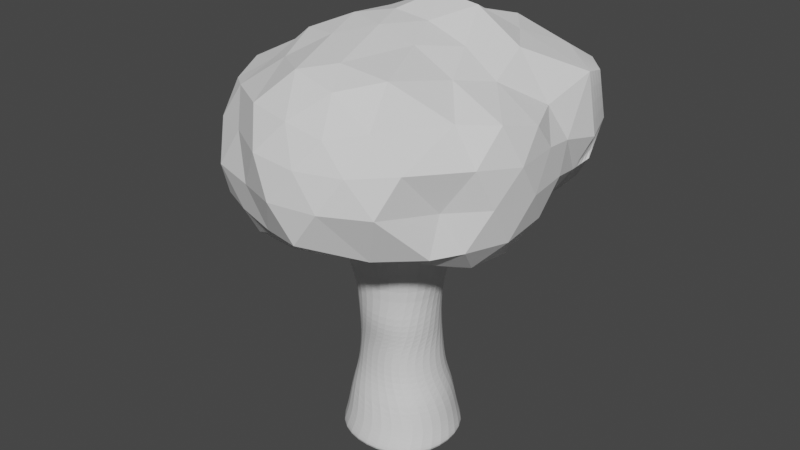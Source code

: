# Source: treeV3.blend  (saved by Blender 3.0.42; exported with 4.5.12 LTS)
import bpy
from mathutils import Matrix  # noqa: F401  (used for matrix-valued properties, if any)

bpy.ops.wm.read_factory_settings(use_empty=True)
scene = bpy.context.scene
scene.name = 'Scene'

# ---- collections
col_collection = bpy.data.collections.new('Collection'); scene.collection.children.link(col_collection)

# ---- materials (node trees are filled in below, after node groups)
mat_material = bpy.data.materials.new('Material')
mat_material.alpha_threshold = 0.0
mat_material.use_transparent_shadow = False
mat_material.line_color = (0.0, 0.0, 0.0, 1.0)

# ---- material node trees
mat_material.use_nodes = True; mat_material.node_tree.nodes.clear()
_N = mat_material.node_tree.nodes; _L = mat_material.node_tree.links
n0 = _N.new('ShaderNodeOutputMaterial'); n0.name = 'Material Output'; n0.location = (300, 300)
n1 = _N.new('ShaderNodeBsdfPrincipled'); n1.name = 'Principled BSDF'; n1.location = (10, 300)
n1.distribution = 'GGX'
n1.subsurface_method = 'RANDOM_WALK_SKIN'
n1.inputs[2].default_value = 0.4
n1.inputs[3].default_value = 1.45
n1.inputs[27].default_value = (0.0, 0.0, 0.0, 1.0)
n1.inputs[28].default_value = 1.0
_L.new(n1.outputs[0], n0.inputs[0])
n0.is_active_output = True

# ---- world
world_world = bpy.data.worlds.new('World'); scene.world = world_world
world_world.use_nodes = True; world_world.node_tree.nodes.clear()
_N = world_world.node_tree.nodes; _L = world_world.node_tree.links
n0 = _N.new('ShaderNodeOutputWorld'); n0.name = 'World Output'; n0.location = (300, 300)
n1 = _N.new('ShaderNodeBackground'); n1.name = 'Background'; n1.location = (10, 300)
n1.inputs[0].default_value = (0.05088, 0.05088, 0.05088, 1.0)
_L.new(n1.outputs[0], n0.inputs[0])
n0.is_active_output = True
world_world.color = (0.05088, 0.05088, 0.05088)
world_world.use_sun_shadow = False
world_world.sun_shadow_jitter_overblur = 0.0

# ---- meshes
me_cube = bpy.data.meshes.new('Cube')
me_cube.from_pydata([(1.191, 1.219, 1.195), (1.431, 1.431, -1.2), (1.219, -1.191, 1.195), (1.431, -1.431, -1.2), (-1.219, 1.191, 1.195), (-1.431, 1.431, -1.2), (-1.191, -1.219, 1.195), (-1.431, -1.431, -1.2), (-1.963, 4.523e-10, -1.2), (1.653, 0.01922, 1.195), (-1.653, -0.01922, 1.195), (1.963, 4.523e-10, -1.2), (2.463e-09, 1.897, -1.2), (0.01857, -1.597, 1.195), (2.463e-09, -1.897, -1.2), (-0.01857, 1.597, 1.195), (2.463e-09, 4.523e-10, -1.2), (-0.2644, -1.177, 3.53), (-1.137, -0.7829, 3.556), (1.298, -0.2917, 3.5), (0.7509, -1.196, 3.5), (-1.362, 0.2044, 3.555), (-0.8253, 1.121, 3.5), (0.2085, 1.253, 3.5), (1.122, 0.7507, 3.5), (0.406, -1.379, 7.483), (-0.715, -1.387, 7.483), (1.247, 0.2992, 7.501), (1.307, -0.7123, 7.483), (-1.428, -0.5007, 7.483), (-1.389, 0.6359, 7.483), (-0.4879, 1.302, 7.483), (0.6331, 1.31, 7.483), (0.4319, -2.543, 11.18), (-1.508, -2.233, 11.18), (2.577, 0.303, 11.18), (2.182, -1.65, 11.18), (-2.485, -0.4965, 11.18), (-2.091, 1.457, 11.18), (-0.3406, 2.349, 11.18), (1.599, 2.04, 11.18), (-0.1463, 1.068, 5.46), (0.8503, 0.8912, 5.46), (1.338, -0.01207, 5.46), (1.118, -1.015, 5.46), (0.2082, -1.459, 5.46), (-1.276, -0.3789, 5.46), (-1.056, 0.6238, 5.46), (-0.817, -1.15, 5.54), (-2.113, 1.443, 10.83), (-0.3711, 2.351, 10.83), (-1.497, -2.242, 10.83), (-2.49, -0.5139, 10.83), (1.571, 2.059, 10.83), (2.555, 0.3194, 10.83), (2.188, -1.625, 10.83), (0.446, -2.533, 10.83), (1.431, 1.431, -0.8559), (-1.431, -1.431, -0.8559), (1.431, -1.431, -0.8559), (-1.431, 1.431, -0.8559), (1.963, 4.523e-10, -0.8559), (-1.963, 4.523e-10, -0.8559), (2.463e-09, 1.897, -0.8559), (2.463e-09, -1.897, -0.8559), (-1.152, -1.452, -0.03083), (1.152, 1.452, -0.03083), (1.452, -1.152, -0.03083), (-1.452, 1.152, -0.03083), (1.787, 0.2059, -0.03083), (-1.787, -0.2059, -0.03083), (-0.199, 1.726, -0.03083), (0.199, -1.726, -0.03083), (-1.182, -0.8465, 2.326), (-1.41, 0.2137, 2.326), (0.2106, 1.335, 2.303), (1.174, 0.8318, 2.303), (-0.2348, -1.304, 2.315), (1.382, -0.2511, 2.303), (-0.8644, 1.175, 2.303), (0.8313, -1.207, 2.303), (0.9207, 0.9018, 4.538), (1.013, -1.041, 4.538), (0.05422, -1.317, 4.555), (-1.022, 0.809, 4.538), (-0.9126, -1.041, 4.608), (-0.06572, 1.172, 4.538), (1.328, -0.05222, 4.538), (-1.33, -0.1855, 4.569)], [], [(72, 13, 6, 65), (70, 10, 4, 68), (16, 11, 3, 14), (69, 9, 2, 67), (71, 15, 0, 66), (66, 0, 9, 69), (12, 1, 11, 16), (65, 6, 10, 70), (5, 12, 16, 8), (68, 4, 15, 71), (8, 16, 14, 7), (67, 2, 13, 72), (74, 73, 18, 21), (42, 41, 31, 32), (76, 75, 23, 24), (73, 77, 17, 18), (78, 76, 24, 19), (75, 79, 22, 23), (77, 80, 20, 17), (79, 74, 21, 22), (80, 78, 19, 20), (50, 49, 38, 39), (44, 43, 27, 28), (45, 44, 28, 25), (43, 42, 32, 27), (47, 46, 29, 30), (48, 45, 25, 26), (41, 47, 30, 31), (46, 48, 26, 29), (37, 34, 33, 36, 35, 40, 39, 38), (52, 51, 34, 37), (53, 50, 39, 40), (55, 54, 35, 36), (56, 55, 36, 33), (54, 53, 40, 35), (49, 52, 37, 38), (51, 56, 33, 34), (88, 85, 48, 46), (86, 84, 47, 41), (85, 83, 45, 48), (84, 88, 46, 47), (87, 81, 42, 43), (83, 82, 44, 45), (82, 87, 43, 44), (81, 86, 41, 42), (26, 25, 56, 51), (30, 29, 52, 49), (27, 32, 53, 54), (25, 28, 55, 56), (28, 27, 54, 55), (32, 31, 50, 53), (29, 26, 51, 52), (31, 30, 49, 50), (3, 59, 64, 14), (5, 60, 63, 12), (7, 58, 62, 8), (1, 57, 61, 11), (12, 63, 57, 1), (11, 61, 59, 3), (8, 62, 60, 5), (14, 64, 58, 7), (59, 67, 72, 64), (60, 68, 71, 63), (58, 65, 70, 62), (57, 66, 69, 61), (63, 71, 66, 57), (61, 69, 67, 59), (62, 70, 68, 60), (64, 72, 65, 58), (2, 9, 78, 80), (4, 10, 74, 79), (13, 2, 80, 77), (15, 4, 79, 75), (9, 0, 76, 78), (6, 13, 77, 73), (0, 15, 75, 76), (10, 6, 73, 74), (24, 23, 86, 81), (20, 19, 87, 82), (17, 20, 82, 83), (19, 24, 81, 87), (22, 21, 88, 84), (18, 17, 83, 85), (23, 22, 84, 86), (21, 18, 85, 88)])
_uv = me_cube.uv_layers.new(name='UVMap')
_uv.uv.foreach_set('vector', [0.4891, 0.875, 0.6123, 0.875, 0.6123, 1.0, 0.4891, 1.0, 0.4891, 0.125, 0.6123, 0.125, 0.6123, 0.25, 0.4891, 0.25, 0.25, 0.625, 0.375, 0.625, 0.375, 0.75, 0.25, 0.75, 0.4891, 0.625, 0.6123, 0.625, 0.6123, 0.75, 0.4891, 0.75, 0.4891, 0.375, 0.6123, 0.375, 0.6123, 0.5, 0.4891, 0.5, 0.4891, 0.5, 0.6123, 0.5, 0.6123, 0.625, 0.4891, 0.625, 0.25, 0.5, 0.375, 0.5, 0.375, 0.625, 0.25, 0.625, 0.4891, 0.0, 0.6123, 0.0, 0.6123, 0.125, 0.4891, 0.125, 0.125, 0.5, 0.25, 0.5, 0.25, 0.625, 0.125, 0.625, 0.4891, 0.25, 0.6123, 0.25, 0.6123, 0.375, 0.4891, 0.375, 0.125, 0.625, 0.25, 0.625, 0.25, 0.75, 0.125, 0.75, 0.4891, 0.75, 0.6123, 0.75, 0.6123, 0.875, 0.4891, 0.875, 0.625, 0.125, 0.625, 0.0, 0.625, 0.0, 0.625, 0.125, 0.625, 0.5, 0.625, 0.375, 0.625, 0.375, 0.625, 0.5, 0.625, 0.5, 0.625, 0.375, 0.625, 0.375, 0.625, 0.5, 0.625, 1.0, 0.625, 0.875, 0.625, 0.875, 0.625, 1.0, 0.625, 0.625, 0.625, 0.5, 0.625, 0.5, 0.625, 0.625, 0.625, 0.375, 0.625, 0.25, 0.625, 0.25, 0.625, 0.375, 0.625, 0.875, 0.625, 0.75, 0.625, 0.75, 0.625, 0.875, 0.625, 0.25, 0.625, 0.125, 0.625, 0.125, 0.625, 0.25, 0.625, 0.75, 0.625, 0.625, 0.625, 0.625, 0.625, 0.75, 0.625, 0.375, 0.625, 0.25, 0.625, 0.25, 0.625, 0.375, 0.625, 0.75, 0.625, 0.625, 0.625, 0.625, 0.625, 0.75, 0.625, 0.875, 0.625, 0.75, 0.625, 0.75, 0.625, 0.875, 0.625, 0.625, 0.625, 0.5, 0.625, 0.5, 0.625, 0.625, 0.625, 0.25, 0.625, 0.125, 0.625, 0.125, 0.625, 0.25, 0.625, 1.0, 0.625, 0.875, 0.625, 0.875, 0.625, 1.0, 0.625, 0.375, 0.625, 0.25, 0.625, 0.25, 0.625, 0.375, 0.625, 0.125, 0.625, 0.0, 0.625, 0.0, 0.625, 0.125, 0.875, 0.625, 0.875, 0.75, 0.75, 0.75, 0.625, 0.75, 0.625, 0.625, 0.625, 0.5, 0.75, 0.5, 0.875, 0.5, 0.625, 0.125, 0.625, 0.0, 0.625, 0.0, 0.625, 0.125, 0.625, 0.5, 0.625, 0.375, 0.625, 0.375, 0.625, 0.5, 0.625, 0.75, 0.625, 0.625, 0.625, 0.625, 0.625, 0.75, 0.625, 0.875, 0.625, 0.75, 0.625, 0.75, 0.625, 0.875, 0.625, 0.625, 0.625, 0.5, 0.625, 0.5, 0.625, 0.625, 0.625, 0.25, 0.625, 0.125, 0.625, 0.125, 0.625, 0.25, 0.625, 1.0, 0.625, 0.875, 0.625, 0.875, 0.625, 1.0, 0.625, 0.125, 0.625, 0.0, 0.625, 0.0, 0.625, 0.125, 0.625, 0.375, 0.625, 0.25, 0.625, 0.25, 0.625, 0.375, 0.625, 1.0, 0.625, 0.875, 0.625, 0.875, 0.625, 1.0, 0.625, 0.25, 0.625, 0.125, 0.625, 0.125, 0.625, 0.25, 0.625, 0.625, 0.625, 0.5, 0.625, 0.5, 0.625, 0.625, 0.625, 0.875, 0.625, 0.75, 0.625, 0.75, 0.625, 0.875, 0.625, 0.75, 0.625, 0.625, 0.625, 0.625, 0.625, 0.75, 0.625, 0.5, 0.625, 0.375, 0.625, 0.375, 0.625, 0.5, 0.625, 1.0, 0.625, 0.875, 0.625, 0.875, 0.625, 1.0, 0.625, 0.25, 0.625, 0.125, 0.625, 0.125, 0.625, 0.25, 0.625, 0.625, 0.625, 0.5, 0.625, 0.5, 0.625, 0.625, 0.625, 0.875, 0.625, 0.75, 0.625, 0.75, 0.625, 0.875, 0.625, 0.75, 0.625, 0.625, 0.625, 0.625, 0.625, 0.75, 0.625, 0.5, 0.625, 0.375, 0.625, 0.375, 0.625, 0.5, 0.625, 0.125, 0.625, 0.0, 0.625, 0.0, 0.625, 0.125, 0.625, 0.375, 0.625, 0.25, 0.625, 0.25, 0.625, 0.375, 0.375, 0.75, 0.4051, 0.75, 0.4051, 0.875, 0.375, 0.875, 0.375, 0.25, 0.4051, 0.25, 0.4051, 0.375, 0.375, 0.375, 0.375, 0.0, 0.4051, 0.0, 0.4051, 0.125, 0.375, 0.125, 0.375, 0.5, 0.4051, 0.5, 0.4051, 0.625, 0.375, 0.625, 0.375, 0.375, 0.4051, 0.375, 0.4051, 0.5, 0.375, 0.5, 0.375, 0.625, 0.4051, 0.625, 0.4051, 0.75, 0.375, 0.75, 0.375, 0.125, 0.4051, 0.125, 0.4051, 0.25, 0.375, 0.25, 0.375, 0.875, 0.4051, 0.875, 0.4051, 1.0, 0.375, 1.0, 0.4051, 0.75, 0.4891, 0.75, 0.4891, 0.875, 0.4051, 0.875, 0.4051, 0.25, 0.4891, 0.25, 0.4891, 0.375, 0.4051, 0.375, 0.4051, 0.0, 0.4891, 0.0, 0.4891, 0.125, 0.4051, 0.125, 0.4051, 0.5, 0.4891, 0.5, 0.4891, 0.625, 0.4051, 0.625, 0.4051, 0.375, 0.4891, 0.375, 0.4891, 0.5, 0.4051, 0.5, 0.4051, 0.625, 0.4891, 0.625, 0.4891, 0.75, 0.4051, 0.75, 0.4051, 0.125, 0.4891, 0.125, 0.4891, 0.25, 0.4051, 0.25, 0.4051, 0.875, 0.4891, 0.875, 0.4891, 1.0, 0.4051, 1.0, 0.6123, 0.75, 0.6123, 0.625, 0.625, 0.625, 0.625, 0.75, 0.6123, 0.25, 0.6123, 0.125, 0.625, 0.125, 0.625, 0.25, 0.6123, 0.875, 0.6123, 0.75, 0.625, 0.75, 0.625, 0.875, 0.6123, 0.375, 0.6123, 0.25, 0.625, 0.25, 0.625, 0.375, 0.6123, 0.625, 0.6123, 0.5, 0.625, 0.5, 0.625, 0.625, 0.6123, 1.0, 0.6123, 0.875, 0.625, 0.875, 0.625, 1.0, 0.6123, 0.5, 0.6123, 0.375, 0.625, 0.375, 0.625, 0.5, 0.6123, 0.125, 0.6123, 0.0, 0.625, 0.0, 0.625, 0.125, 0.625, 0.5, 0.625, 0.375, 0.625, 0.375, 0.625, 0.5, 0.625, 0.75, 0.625, 0.625, 0.625, 0.625, 0.625, 0.75, 0.625, 0.875, 0.625, 0.75, 0.625, 0.75, 0.625, 0.875, 0.625, 0.625, 0.625, 0.5, 0.625, 0.5, 0.625, 0.625, 0.625, 0.25, 0.625, 0.125, 0.625, 0.125, 0.625, 0.25, 0.625, 1.0, 0.625, 0.875, 0.625, 0.875, 0.625, 1.0, 0.625, 0.375, 0.625, 0.25, 0.625, 0.25, 0.625, 0.375, 0.625, 0.125, 0.625, 0.0, 0.625, 0.0, 0.625, 0.125])
me_cube.materials.append(mat_material)
me_cube.use_remesh_preserve_volume = False
me_cube.use_remesh_preserve_attributes = False
me_cube.use_mirror_vertex_groups = False
me_cube.update()
me_icosphere = bpy.data.meshes.new('Icosphere')
me_icosphere.from_pydata([(0.002119, 0.000596, -0.8587), (0.8695, -0.6169, -0.4525), (-0.3237, -1.002, -0.4472), (-1.066, -0.05813, -0.4472), (-0.3237, 1.003, -0.4472), (0.8679, 0.6274, -0.4266), (0.3958, -1.198, 0.5279), (-0.9713, -0.6473, 0.4909), (-1.049, 0.5189, 0.4318), (0.646, 1.227, 0.6316), (1.246, -0.0148, 0.4819), (-0.007278, 0.007324, 1.043), (-0.2724, -0.8442, -0.6151), (-0.1894, -0.5889, -0.7524), (-0.08937, -0.281, -0.8359), (0.225, -0.1782, -0.7998), (0.451, -0.3862, -0.6447), (0.6575, -0.5249, -0.5472), (0.5678, -0.7744, -0.4262), (0.2867, -0.9074, -0.447), (-0.01895, -0.965, -0.4262), (0.9682, 0.3465, -0.5182), (1.013, 0.003786, -0.5662), (0.9774, -0.3456, -0.5471), (0.2189, 0.1697, -0.7908), (0.4847, 0.3632, -0.7302), (0.6956, 0.5061, -0.5604), (-0.8861, 0.000596, -0.6151), (-0.6177, 0.000596, -0.7524), (-0.294, 0.000596, -0.8359), (-0.6314, -0.8381, -0.5989), (-0.9077, -0.5451, -0.6258), (-0.9913, -0.3397, -0.5023), (-0.2704, 0.8482, -0.5798), (-0.1894, 0.5901, -0.7524), (-0.08937, 0.2822, -0.8359), (-1.144, 0.07882, -0.5023), (-1.02, 0.4707, -0.5257), (-0.8296, 0.7652, -0.5023), (-0.03282, 1.019, -0.5023), (0.2839, 0.9512, -0.5081), (0.6296, 0.8035, -0.4511), (1.27, -0.2066, 0.2559), (1.195, -0.4124, -0.00969), (1.089, -0.5789, -0.3004), (1.049, 0.5252, -0.2617), (1.221, 0.342, -0.01541), (1.248, 0.1555, 0.2739), (0.2461, -1.328, 0.3225), (0.0544, -1.383, 0.05932), (-0.1866, -1.161, -0.3106), (0.9531, -0.791, -0.3106), (0.7805, -1.147, 0.05932), (0.593, -1.215, 0.3225), (-1.157, -0.5352, 0.2658), (-1.133, -0.4224, -1.77e-08), (-1.139, -0.2322, -0.2511), (-0.5665, -1.038, -0.3106), (-0.7876, -1.031, -0.0224), (-0.922, -0.8584, 0.2658), (-1.04, 0.6957, 0.248), (-0.9573, 0.8538, 0.01266), (-0.8033, 0.9439, -0.2227), (-1.271, -0.05363, -0.2511), (-1.298, 0.1347, 1.49e-08), (-1.208, 0.3678, 0.2512), (0.9432, 0.8359, -0.3604), (-0.2181, 1.113, -0.2227), (-0.0384, 1.329, -0.08121), (1.168, -0.3194, 0.5594), (0.9545, -0.5451, 0.581), (0.6523, -1.032, 0.5857), (0.09101, -1.215, 0.5857), (-0.2703, -1.147, 0.6102), (-0.712, -0.8584, 0.5541), (-1.092, -0.3355, 0.5541), (-1.014, -0.05813, 0.5257), (-1.112, 0.1957, 0.4834), (-0.8712, 0.7265, 0.4834), (-0.2773, 1.09, 0.6601), (0.2222, 1.153, 0.7228), (0.8239, 1.007, 0.7109), (1.152, 0.769, 0.6301), (1.11, 0.3118, 0.5017), (0.08421, -0.2743, 1.011), (0.2013, -0.7987, 0.8962), (0.3334, -1.026, 0.788), (0.881, 0.007324, 0.701), (0.6125, 0.007324, 0.8941), (0.2888, 0.007324, 1.011), (-0.254, -0.1507, 1.006), (-0.5088, -0.355, 0.8944), (-0.7092, -0.538, 0.663), (-0.2313, 0.2243, 0.982), (-0.4722, 0.4499, 0.8104), (-0.7201, 0.5467, 0.6289), (0.1416, 0.3135, 1.136), (0.1919, 0.6459, 0.9484), (0.4195, 0.9134, 0.8854), (0.4829, 0.3216, 1.09), (0.828, 0.35, 0.8494), (0.6301, 0.6358, 0.8742), (-0.1107, 0.5559, 1.003), (0.008976, 0.821, 0.889), (-0.3956, 0.7383, 0.716), (-0.5363, 0.001595, 0.8812), (-0.7878, 0.2369, 0.6908), (-0.7923, -0.2067, 0.7163), (-0.1667, -0.4791, 0.9451), (-0.4227, -0.6874, 0.7802), (-0.0194, -0.9913, 0.8573), (0.4193, -0.3026, 0.9379), (0.5983, -0.7906, 0.8573), (0.7451, -0.3026, 0.7671), (1.218, 0.4203, 0.2366), (1.15, 0.6394, -0.08478), (1.241, 0.7546, 0.1626), (-0.1166, 1.325, 0.2262), (-0.3902, 1.107, -0.03984), (-0.6728, 1.16, 0.2982), (-1.263, -0.03443, 0.2764), (-1.29, -0.234, 6.258e-07), (-1.128, -0.2497, 0.2764), (-0.5817, -1.02, 0.2948), (-0.3947, -1.155, -0.0224), (-0.1163, -1.322, 0.3489), (0.8831, -0.9974, 0.3489), (0.9559, -0.6924, -1.903e-06), (1.143, -0.5595, 0.3105), (0.6023, 1.082, -0.4073), (0.2962, 1.183, -0.4044), (-1.179, 0.5469, 0.0), (-1.023, 0.706, -0.2464), (-1.206, 0.3473, -0.2764), (-1.087, -0.7313, -0.0224), (-1.158, -0.5115, -0.3396), (-0.8999, -0.8671, -0.3396), (0.4361, -1.322, 0.05932), (0.2251, -1.322, -0.2303), (0.6285, -1.02, -0.3396), (1.262, -0.02136, -0.01928), (1.185, -0.2138, -0.3304), (1.163, 0.1974, -0.3053), (0.397, 0.6724, -0.595), (0.1565, 0.5028, -0.7457), (0.04627, 0.796, -0.627), (-0.7464, 0.5517, -0.6621), (-0.4244, 0.3105, -0.7836), (-0.9121, 0.2063, -0.6621), (-0.7503, -0.3093, -0.6621), (-0.4244, -0.3093, -0.7836), (-0.5251, -0.6192, -0.6621), (0.7849, 0.1942, -0.6748), (0.7916, -0.1887, -0.6846), (0.5135, 0.0003327, -0.7732), (0.06717, -0.7811, -0.5678), (0.1564, -0.5065, -0.6755), (0.39, -0.6762, -0.5678), (0.4164, 1.515, 0.139), (0.6878, 1.338, 0.5302), (0.34, 1.335, 0.585), (0.7545, 1.41, 0.1265), (0.9266, 1.293, -0.1216), (0.977, 0.9973, -0.3068), (-0.06245, 1.234, -0.1908), (0.1924, 1.461, -0.0538), (-0.0228, 1.251, 0.615), (0.9354, 1.168, 0.5909), (1.135, 0.9431, 0.5948), (1.101, 1.123, 0.1638), (1.178, 0.8109, -0.04635), (0.05668, 1.421, 0.2195), (0.5827, 1.496, -0.1252), (0.2878, 1.242, -0.2399), (0.6548, 1.209, -0.3223), (0.04105, 1.157, -0.403)], [], [(0, 15, 14), (1, 17, 23), (0, 14, 29), (0, 29, 35), (0, 35, 24), (1, 23, 44), (2, 20, 50), (3, 32, 56), (4, 38, 62), (5, 41, 66), (1, 44, 51), (2, 50, 57), (3, 56, 63), (4, 62, 67), (5, 66, 45), (6, 71, 86), (7, 74, 92), (8, 77, 95), (9, 80, 98), (10, 83, 87), (89, 96, 11), (88, 99, 89), (87, 100, 88), (89, 99, 96), (99, 97, 96), (88, 100, 99), (100, 101, 99), (99, 101, 97), (101, 98, 97), (87, 83, 100), (83, 82, 100), (100, 82, 101), (82, 81, 101), (101, 81, 98), (81, 9, 98), (96, 93, 11), (97, 102, 96), (98, 103, 97), (96, 102, 93), (102, 94, 93), (97, 103, 102), (103, 104, 102), (102, 104, 94), (104, 95, 94), (98, 80, 103), (80, 79, 103), (103, 79, 104), (79, 78, 104), (104, 78, 95), (78, 8, 95), (93, 90, 11), (94, 105, 93), (95, 106, 94), (93, 105, 90), (105, 91, 90), (94, 106, 105), (106, 107, 105), (105, 107, 91), (107, 92, 91), (95, 77, 106), (77, 76, 106), (106, 76, 107), (76, 75, 107), (107, 75, 92), (75, 7, 92), (90, 84, 11), (91, 108, 90), (92, 109, 91), (90, 108, 84), (108, 85, 84), (91, 109, 108), (109, 110, 108), (108, 110, 85), (110, 86, 85), (92, 74, 109), (74, 73, 109), (109, 73, 110), (73, 72, 110), (110, 72, 86), (72, 6, 86), (84, 89, 11), (85, 111, 84), (86, 112, 85), (84, 111, 89), (111, 88, 89), (85, 112, 111), (112, 113, 111), (111, 113, 88), (113, 87, 88), (86, 71, 112), (71, 70, 112), (112, 70, 113), (70, 69, 113), (113, 69, 87), (69, 10, 87), (47, 83, 10), (46, 114, 47), (45, 115, 46), (47, 114, 83), (114, 82, 83), (46, 115, 114), (115, 116, 114), (114, 116, 82), (45, 66, 115), (9, 81, 167, 159), (130, 39, 175, 173), (67, 118, 68), (79, 80, 160, 166), (129, 130, 173, 174), (68, 118, 117), (118, 119, 117), (117, 119, 79), (119, 78, 79), (67, 62, 118), (62, 61, 118), (118, 61, 119), (61, 60, 119), (119, 60, 78), (60, 8, 78), (65, 77, 8), (64, 120, 65), (63, 121, 64), (65, 120, 77), (120, 76, 77), (64, 121, 120), (121, 122, 120), (120, 122, 76), (122, 75, 76), (63, 56, 121), (56, 55, 121), (121, 55, 122), (55, 54, 122), (122, 54, 75), (54, 7, 75), (59, 74, 7), (58, 123, 59), (57, 124, 58), (59, 123, 74), (123, 73, 74), (58, 124, 123), (124, 125, 123), (123, 125, 73), (125, 72, 73), (57, 50, 124), (50, 49, 124), (124, 49, 125), (49, 48, 125), (125, 48, 72), (48, 6, 72), (53, 71, 6), (52, 126, 53), (51, 127, 52), (53, 126, 71), (126, 70, 71), (52, 127, 126), (127, 128, 126), (126, 128, 70), (128, 69, 70), (51, 44, 127), (44, 43, 127), (127, 43, 128), (43, 42, 128), (128, 42, 69), (42, 10, 69), (115, 66, 163, 170), (80, 9, 159, 160), (66, 129, 174, 163), (68, 117, 171, 165), (116, 115, 170, 169), (117, 79, 166, 171), (81, 82, 168, 167), (67, 68, 165, 164), (82, 116, 169, 168), (66, 41, 129), (41, 40, 129), (129, 40, 130), (40, 39, 130), (39, 67, 164, 175), (39, 4, 67), (60, 65, 8), (61, 131, 60), (62, 132, 61), (60, 131, 65), (131, 64, 65), (61, 132, 131), (132, 133, 131), (131, 133, 64), (133, 63, 64), (62, 38, 132), (38, 37, 132), (132, 37, 133), (37, 36, 133), (133, 36, 63), (36, 3, 63), (54, 59, 7), (55, 134, 54), (56, 135, 55), (54, 134, 59), (134, 58, 59), (55, 135, 134), (135, 136, 134), (134, 136, 58), (136, 57, 58), (56, 32, 135), (32, 31, 135), (135, 31, 136), (31, 30, 136), (136, 30, 57), (30, 2, 57), (48, 53, 6), (49, 137, 48), (50, 138, 49), (48, 137, 53), (137, 52, 53), (49, 138, 137), (138, 139, 137), (137, 139, 52), (139, 51, 52), (50, 20, 138), (20, 19, 138), (138, 19, 139), (19, 18, 139), (139, 18, 51), (18, 1, 51), (42, 47, 10), (43, 140, 42), (44, 141, 43), (42, 140, 47), (140, 46, 47), (43, 141, 140), (141, 142, 140), (140, 142, 46), (142, 45, 46), (44, 23, 141), (23, 22, 141), (141, 22, 142), (22, 21, 142), (142, 21, 45), (21, 5, 45), (26, 41, 5), (25, 143, 26), (24, 144, 25), (26, 143, 41), (143, 40, 41), (25, 144, 143), (144, 145, 143), (143, 145, 40), (145, 39, 40), (24, 35, 144), (35, 34, 144), (144, 34, 145), (34, 33, 145), (145, 33, 39), (33, 4, 39), (33, 38, 4), (34, 146, 33), (35, 147, 34), (33, 146, 38), (146, 37, 38), (34, 147, 146), (147, 148, 146), (146, 148, 37), (148, 36, 37), (35, 29, 147), (29, 28, 147), (147, 28, 148), (28, 27, 148), (148, 27, 36), (27, 3, 36), (27, 32, 3), (28, 149, 27), (29, 150, 28), (27, 149, 32), (149, 31, 32), (28, 150, 149), (150, 151, 149), (149, 151, 31), (151, 30, 31), (29, 14, 150), (14, 13, 150), (150, 13, 151), (13, 12, 151), (151, 12, 30), (12, 2, 30), (21, 26, 5), (22, 152, 21), (23, 153, 22), (21, 152, 26), (152, 25, 26), (22, 153, 152), (153, 154, 152), (152, 154, 25), (154, 24, 25), (23, 17, 153), (17, 16, 153), (153, 16, 154), (16, 15, 154), (154, 15, 24), (15, 0, 24), (12, 20, 2), (13, 155, 12), (14, 156, 13), (12, 155, 20), (155, 19, 20), (13, 156, 155), (156, 157, 155), (155, 157, 19), (157, 18, 19), (14, 15, 156), (15, 16, 156), (156, 16, 157), (16, 17, 157), (157, 17, 18), (17, 1, 18), (169, 167, 168), (163, 162, 170), (170, 162, 169), (162, 161, 169), (169, 161, 167), (161, 159, 167), (158, 160, 159), (165, 171, 158), (158, 171, 160), (171, 166, 160), (161, 158, 159), (162, 172, 161), (163, 174, 162), (161, 172, 158), (172, 165, 158), (162, 174, 172), (174, 173, 172), (172, 173, 165), (173, 164, 165), (173, 175, 164)])
_uv = me_icosphere.uv_layers.new(name='UVMap')
_uv.uv.foreach_set('vector', [0.1818, 0.0, 0.2045, 0.03937, 0.1591, 0.03937, 0.2727, 0.1575, 0.2955, 0.1181, 0.3182, 0.1575, 0.9091, 0.0, 0.9318, 0.03937, 0.8864, 0.03937, 0.7273, 0.0, 0.75, 0.03937, 0.7045, 0.03937, 0.5455, 0.0, 0.5682, 0.03937, 0.5227, 0.03937, 0.2727, 0.1575, 0.3182, 0.1575, 0.2955, 0.1968, 0.09091, 0.1575, 0.1364, 0.1575, 0.1136, 0.1968, 0.8182, 0.1575, 0.8636, 0.1575, 0.8409, 0.1968, 0.6364, 0.1575, 0.6818, 0.1575, 0.6591, 0.1968, 0.4545, 0.1575, 0.5, 0.1575, 0.4773, 0.1968, 0.2727, 0.1575, 0.2955, 0.1968, 0.25, 0.1968, 0.09091, 0.1575, 0.1136, 0.1968, 0.06818, 0.1968, 0.8182, 0.1575, 0.8409, 0.1968, 0.7955, 0.1968, 0.6364, 0.1575, 0.6591, 0.1968, 0.6136, 0.1968, 0.4545, 0.1575, 0.4773, 0.1968, 0.4318, 0.1968, 0.1818, 0.3149, 0.2273, 0.3149, 0.2045, 0.3543, 0.0, 0.3149, 0.04545, 0.3149, 0.02273, 0.3543, 0.7273, 0.3149, 0.7727, 0.3149, 0.75, 0.3543, 0.5455, 0.3149, 0.5909, 0.3149, 0.5682, 0.3543, 0.3636, 0.3149, 0.4091, 0.3149, 0.3864, 0.3543, 0.4318, 0.433, 0.4773, 0.433, 0.4545, 0.4724, 0.4091, 0.3937, 0.4545, 0.3937, 0.4318, 0.433, 0.3864, 0.3543, 0.4318, 0.3543, 0.4091, 0.3937, 0.4318, 0.433, 0.4545, 0.3937, 0.4773, 0.433, 0.4545, 0.3937, 0.5, 0.3937, 0.4773, 0.433, 0.4091, 0.3937, 0.4318, 0.3543, 0.4545, 0.3937, 0.4318, 0.3543, 0.4773, 0.3543, 0.4545, 0.3937, 0.4545, 0.3937, 0.4773, 0.3543, 0.5, 0.3937, 0.4773, 0.3543, 0.5227, 0.3543, 0.5, 0.3937, 0.3864, 0.3543, 0.4091, 0.3149, 0.4318, 0.3543, 0.4091, 0.3149, 0.4545, 0.3149, 0.4318, 0.3543, 0.4318, 0.3543, 0.4545, 0.3149, 0.4773, 0.3543, 0.4545, 0.3149, 0.5, 0.3149, 0.4773, 0.3543, 0.4773, 0.3543, 0.5, 0.3149, 0.5227, 0.3543, 0.5, 0.3149, 0.5455, 0.3149, 0.5227, 0.3543, 0.6136, 0.433, 0.6591, 0.433, 0.6364, 0.4724, 0.5909, 0.3937, 0.6364, 0.3937, 0.6136, 0.433, 0.5682, 0.3543, 0.6136, 0.3543, 0.5909, 0.3937, 0.6136, 0.433, 0.6364, 0.3937, 0.6591, 0.433, 0.6364, 0.3937, 0.6818, 0.3937, 0.6591, 0.433, 0.5909, 0.3937, 0.6136, 0.3543, 0.6364, 0.3937, 0.6136, 0.3543, 0.6591, 0.3543, 0.6364, 0.3937, 0.6364, 0.3937, 0.6591, 0.3543, 0.6818, 0.3937, 0.6591, 0.3543, 0.7045, 0.3543, 0.6818, 0.3937, 0.5682, 0.3543, 0.5909, 0.3149, 0.6136, 0.3543, 0.5909, 0.3149, 0.6364, 0.3149, 0.6136, 0.3543, 0.6136, 0.3543, 0.6364, 0.3149, 0.6591, 0.3543, 0.6364, 0.3149, 0.6818, 0.3149, 0.6591, 0.3543, 0.6591, 0.3543, 0.6818, 0.3149, 0.7045, 0.3543, 0.6818, 0.3149, 0.7273, 0.3149, 0.7045, 0.3543, 0.7955, 0.433, 0.8409, 0.433, 0.8182, 0.4724, 0.7727, 0.3937, 0.8182, 0.3937, 0.7955, 0.433, 0.75, 0.3543, 0.7955, 0.3543, 0.7727, 0.3937, 0.7955, 0.433, 0.8182, 0.3937, 0.8409, 0.433, 0.8182, 0.3937, 0.8636, 0.3937, 0.8409, 0.433, 0.7727, 0.3937, 0.7955, 0.3543, 0.8182, 0.3937, 0.7955, 0.3543, 0.8409, 0.3543, 0.8182, 0.3937, 0.8182, 0.3937, 0.8409, 0.3543, 0.8636, 0.3937, 0.8409, 0.3543, 0.8864, 0.3543, 0.8636, 0.3937, 0.75, 0.3543, 0.7727, 0.3149, 0.7955, 0.3543, 0.7727, 0.3149, 0.8182, 0.3149, 0.7955, 0.3543, 0.7955, 0.3543, 0.8182, 0.3149, 0.8409, 0.3543, 0.8182, 0.3149, 0.8636, 0.3149, 0.8409, 0.3543, 0.8409, 0.3543, 0.8636, 0.3149, 0.8864, 0.3543, 0.8636, 0.3149, 0.9091, 0.3149, 0.8864, 0.3543, 0.06818, 0.433, 0.1136, 0.433, 0.09091, 0.4724, 0.04545, 0.3937, 0.09091, 0.3937, 0.06818, 0.433, 0.02273, 0.3543, 0.06818, 0.3543, 0.04545, 0.3937, 0.06818, 0.433, 0.09091, 0.3937, 0.1136, 0.433, 0.09091, 0.3937, 0.1364, 0.3937, 0.1136, 0.433, 0.04545, 0.3937, 0.06818, 0.3543, 0.09091, 0.3937, 0.06818, 0.3543, 0.1136, 0.3543, 0.09091, 0.3937, 0.09091, 0.3937, 0.1136, 0.3543, 0.1364, 0.3937, 0.1136, 0.3543, 0.1591, 0.3543, 0.1364, 0.3937, 0.02273, 0.3543, 0.04545, 0.3149, 0.06818, 0.3543, 0.04545, 0.3149, 0.09091, 0.3149, 0.06818, 0.3543, 0.06818, 0.3543, 0.09091, 0.3149, 0.1136, 0.3543, 0.09091, 0.3149, 0.1364, 0.3149, 0.1136, 0.3543, 0.1136, 0.3543, 0.1364, 0.3149, 0.1591, 0.3543, 0.1364, 0.3149, 0.1818, 0.3149, 0.1591, 0.3543, 0.25, 0.433, 0.2955, 0.433, 0.2727, 0.4724, 0.2273, 0.3937, 0.2727, 0.3937, 0.25, 0.433, 0.2045, 0.3543, 0.25, 0.3543, 0.2273, 0.3937, 0.25, 0.433, 0.2727, 0.3937, 0.2955, 0.433, 0.2727, 0.3937, 0.3182, 0.3937, 0.2955, 0.433, 0.2273, 0.3937, 0.25, 0.3543, 0.2727, 0.3937, 0.25, 0.3543, 0.2955, 0.3543, 0.2727, 0.3937, 0.2727, 0.3937, 0.2955, 0.3543, 0.3182, 0.3937, 0.2955, 0.3543, 0.3409, 0.3543, 0.3182, 0.3937, 0.2045, 0.3543, 0.2273, 0.3149, 0.25, 0.3543, 0.2273, 0.3149, 0.2727, 0.3149, 0.25, 0.3543, 0.25, 0.3543, 0.2727, 0.3149, 0.2955, 0.3543, 0.2727, 0.3149, 0.3182, 0.3149, 0.2955, 0.3543, 0.2955, 0.3543, 0.3182, 0.3149, 0.3409, 0.3543, 0.3182, 0.3149, 0.3636, 0.3149, 0.3409, 0.3543, 0.3864, 0.2756, 0.4091, 0.3149, 0.3636, 0.3149, 0.4091, 0.2362, 0.4318, 0.2756, 0.3864, 0.2756, 0.4318, 0.1968, 0.4545, 0.2362, 0.4091, 0.2362, 0.3864, 0.2756, 0.4318, 0.2756, 0.4091, 0.3149, 0.4318, 0.2756, 0.4545, 0.3149, 0.4091, 0.3149, 0.4091, 0.2362, 0.4545, 0.2362, 0.4318, 0.2756, 0.4545, 0.2362, 0.4773, 0.2756, 0.4318, 0.2756, 0.4318, 0.2756, 0.4773, 0.2756, 0.4545, 0.3149, 0.4318, 0.1968, 0.4773, 0.1968, 0.4545, 0.2362, 0.5455, 0.3149, 0.5, 0.3149, 0.5, 0.3149, 0.5455, 0.3149, 0.5682, 0.1968, 0.5909, 0.1575, 0.5909, 0.1575, 0.5682, 0.1968, 0.6136, 0.1968, 0.6364, 0.2362, 0.5909, 0.2362, 0.6364, 0.3149, 0.5909, 0.3149, 0.5909, 0.3149, 0.6364, 0.3149, 0.5227, 0.1968, 0.5682, 0.1968, 0.5682, 0.1968, 0.5227, 0.1968, 0.5909, 0.2362, 0.6364, 0.2362, 0.6136, 0.2756, 0.6364, 0.2362, 0.6591, 0.2756, 0.6136, 0.2756, 0.6136, 0.2756, 0.6591, 0.2756, 0.6364, 0.3149, 0.6591, 0.2756, 0.6818, 0.3149, 0.6364, 0.3149, 0.6136, 0.1968, 0.6591, 0.1968, 0.6364, 0.2362, 0.6591, 0.1968, 0.6818, 0.2362, 0.6364, 0.2362, 0.6364, 0.2362, 0.6818, 0.2362, 0.6591, 0.2756, 0.6818, 0.2362, 0.7045, 0.2756, 0.6591, 0.2756, 0.6591, 0.2756, 0.7045, 0.2756, 0.6818, 0.3149, 0.7045, 0.2756, 0.7273, 0.3149, 0.6818, 0.3149, 0.75, 0.2756, 0.7727, 0.3149, 0.7273, 0.3149, 0.7727, 0.2362, 0.7955, 0.2756, 0.75, 0.2756, 0.7955, 0.1968, 0.8182, 0.2362, 0.7727, 0.2362, 0.75, 0.2756, 0.7955, 0.2756, 0.7727, 0.3149, 0.7955, 0.2756, 0.8182, 0.3149, 0.7727, 0.3149, 0.7727, 0.2362, 0.8182, 0.2362, 0.7955, 0.2756, 0.8182, 0.2362, 0.8409, 0.2756, 0.7955, 0.2756, 0.7955, 0.2756, 0.8409, 0.2756, 0.8182, 0.3149, 0.8409, 0.2756, 0.8636, 0.3149, 0.8182, 0.3149, 0.7955, 0.1968, 0.8409, 0.1968, 0.8182, 0.2362, 0.8409, 0.1968, 0.8636, 0.2362, 0.8182, 0.2362, 0.8182, 0.2362, 0.8636, 0.2362, 0.8409, 0.2756, 0.8636, 0.2362, 0.8864, 0.2756, 0.8409, 0.2756, 0.8409, 0.2756, 0.8864, 0.2756, 0.8636, 0.3149, 0.8864, 0.2756, 0.9091, 0.3149, 0.8636, 0.3149, 0.02273, 0.2756, 0.04545, 0.3149, 0.0, 0.3149, 0.04545, 0.2362, 0.06818, 0.2756, 0.02273, 0.2756, 0.06818, 0.1968, 0.09091, 0.2362, 0.04545, 0.2362, 0.02273, 0.2756, 0.06818, 0.2756, 0.04545, 0.3149, 0.06818, 0.2756, 0.09091, 0.3149, 0.04545, 0.3149, 0.04545, 0.2362, 0.09091, 0.2362, 0.06818, 0.2756, 0.09091, 0.2362, 0.1136, 0.2756, 0.06818, 0.2756, 0.06818, 0.2756, 0.1136, 0.2756, 0.09091, 0.3149, 0.1136, 0.2756, 0.1364, 0.3149, 0.09091, 0.3149, 0.06818, 0.1968, 0.1136, 0.1968, 0.09091, 0.2362, 0.1136, 0.1968, 0.1364, 0.2362, 0.09091, 0.2362, 0.09091, 0.2362, 0.1364, 0.2362, 0.1136, 0.2756, 0.1364, 0.2362, 0.1591, 0.2756, 0.1136, 0.2756, 0.1136, 0.2756, 0.1591, 0.2756, 0.1364, 0.3149, 0.1591, 0.2756, 0.1818, 0.3149, 0.1364, 0.3149, 0.2045, 0.2756, 0.2273, 0.3149, 0.1818, 0.3149, 0.2273, 0.2362, 0.25, 0.2756, 0.2045, 0.2756, 0.25, 0.1968, 0.2727, 0.2362, 0.2273, 0.2362, 0.2045, 0.2756, 0.25, 0.2756, 0.2273, 0.3149, 0.25, 0.2756, 0.2727, 0.3149, 0.2273, 0.3149, 0.2273, 0.2362, 0.2727, 0.2362, 0.25, 0.2756, 0.2727, 0.2362, 0.2955, 0.2756, 0.25, 0.2756, 0.25, 0.2756, 0.2955, 0.2756, 0.2727, 0.3149, 0.2955, 0.2756, 0.3182, 0.3149, 0.2727, 0.3149, 0.25, 0.1968, 0.2955, 0.1968, 0.2727, 0.2362, 0.2955, 0.1968, 0.3182, 0.2362, 0.2727, 0.2362, 0.2727, 0.2362, 0.3182, 0.2362, 0.2955, 0.2756, 0.3182, 0.2362, 0.3409, 0.2756, 0.2955, 0.2756, 0.2955, 0.2756, 0.3409, 0.2756, 0.3182, 0.3149, 0.3409, 0.2756, 0.3636, 0.3149, 0.3182, 0.3149, 0.4545, 0.2362, 0.4773, 0.1968, 0.4773, 0.1968, 0.4545, 0.2362, 0.5909, 0.3149, 0.5455, 0.3149, 0.5455, 0.3149, 0.5909, 0.3149, 0.4773, 0.1968, 0.5227, 0.1968, 0.5227, 0.1968, 0.4773, 0.1968, 0.5909, 0.2362, 0.6136, 0.2756, 0.6136, 0.2756, 0.5909, 0.2362, 0.4773, 0.2756, 0.4545, 0.2362, 0.4545, 0.2362, 0.4773, 0.2756, 0.6136, 0.2756, 0.6364, 0.3149, 0.6364, 0.3149, 0.6136, 0.2756, 0.5, 0.3149, 0.4545, 0.3149, 0.4545, 0.3149, 0.5, 0.3149, 0.6136, 0.1968, 0.5909, 0.2362, 0.5909, 0.2362, 0.6136, 0.1968, 0.4545, 0.3149, 0.4773, 0.2756, 0.4773, 0.2756, 0.4545, 0.3149, 0.4773, 0.1968, 0.5, 0.1575, 0.5227, 0.1968, 0.5, 0.1575, 0.5455, 0.1575, 0.5227, 0.1968, 0.5227, 0.1968, 0.5455, 0.1575, 0.5682, 0.1968, 0.5455, 0.1575, 0.5909, 0.1575, 0.5682, 0.1968, 0.5909, 0.1575, 0.6136, 0.1968, 0.6136, 0.1968, 0.5909, 0.1575, 0.5909, 0.1575, 0.6364, 0.1575, 0.6136, 0.1968, 0.7045, 0.2756, 0.75, 0.2756, 0.7273, 0.3149, 0.6818, 0.2362, 0.7273, 0.2362, 0.7045, 0.2756, 0.6591, 0.1968, 0.7045, 0.1968, 0.6818, 0.2362, 0.7045, 0.2756, 0.7273, 0.2362, 0.75, 0.2756, 0.7273, 0.2362, 0.7727, 0.2362, 0.75, 0.2756, 0.6818, 0.2362, 0.7045, 0.1968, 0.7273, 0.2362, 0.7045, 0.1968, 0.75, 0.1968, 0.7273, 0.2362, 0.7273, 0.2362, 0.75, 0.1968, 0.7727, 0.2362, 0.75, 0.1968, 0.7955, 0.1968, 0.7727, 0.2362, 0.6591, 0.1968, 0.6818, 0.1575, 0.7045, 0.1968, 0.6818, 0.1575, 0.7273, 0.1575, 0.7045, 0.1968, 0.7045, 0.1968, 0.7273, 0.1575, 0.75, 0.1968, 0.7273, 0.1575, 0.7727, 0.1575, 0.75, 0.1968, 0.75, 0.1968, 0.7727, 0.1575, 0.7955, 0.1968, 0.7727, 0.1575, 0.8182, 0.1575, 0.7955, 0.1968, 0.8864, 0.2756, 0.9318, 0.2756, 0.9091, 0.3149, 0.8636, 0.2362, 0.9091, 0.2362, 0.8864, 0.2756, 0.8409, 0.1968, 0.8864, 0.1968, 0.8636, 0.2362, 0.8864, 0.2756, 0.9091, 0.2362, 0.9318, 0.2756, 0.9091, 0.2362, 0.9545, 0.2362, 0.9318, 0.2756, 0.8636, 0.2362, 0.8864, 0.1968, 0.9091, 0.2362, 0.8864, 0.1968, 0.9318, 0.1968, 0.9091, 0.2362, 0.9091, 0.2362, 0.9318, 0.1968, 0.9545, 0.2362, 0.9318, 0.1968, 0.9773, 0.1968, 0.9545, 0.2362, 0.8409, 0.1968, 0.8636, 0.1575, 0.8864, 0.1968, 0.8636, 0.1575, 0.9091, 0.1575, 0.8864, 0.1968, 0.8864, 0.1968, 0.9091, 0.1575, 0.9318, 0.1968, 0.9091, 0.1575, 0.9545, 0.1575, 0.9318, 0.1968, 0.9318, 0.1968, 0.9545, 0.1575, 0.9773, 0.1968, 0.9545, 0.1575, 1.0, 0.1575, 0.9773, 0.1968, 0.1591, 0.2756, 0.2045, 0.2756, 0.1818, 0.3149, 0.1364, 0.2362, 0.1818, 0.2362, 0.1591, 0.2756, 0.1136, 0.1968, 0.1591, 0.1968, 0.1364, 0.2362, 0.1591, 0.2756, 0.1818, 0.2362, 0.2045, 0.2756, 0.1818, 0.2362, 0.2273, 0.2362, 0.2045, 0.2756, 0.1364, 0.2362, 0.1591, 0.1968, 0.1818, 0.2362, 0.1591, 0.1968, 0.2045, 0.1968, 0.1818, 0.2362, 0.1818, 0.2362, 0.2045, 0.1968, 0.2273, 0.2362, 0.2045, 0.1968, 0.25, 0.1968, 0.2273, 0.2362, 0.1136, 0.1968, 0.1364, 0.1575, 0.1591, 0.1968, 0.1364, 0.1575, 0.1818, 0.1575, 0.1591, 0.1968, 0.1591, 0.1968, 0.1818, 0.1575, 0.2045, 0.1968, 0.1818, 0.1575, 0.2273, 0.1575, 0.2045, 0.1968, 0.2045, 0.1968, 0.2273, 0.1575, 0.25, 0.1968, 0.2273, 0.1575, 0.2727, 0.1575, 0.25, 0.1968, 0.3409, 0.2756, 0.3864, 0.2756, 0.3636, 0.3149, 0.3182, 0.2362, 0.3636, 0.2362, 0.3409, 0.2756, 0.2955, 0.1968, 0.3409, 0.1968, 0.3182, 0.2362, 0.3409, 0.2756, 0.3636, 0.2362, 0.3864, 0.2756, 0.3636, 0.2362, 0.4091, 0.2362, 0.3864, 0.2756, 0.3182, 0.2362, 0.3409, 0.1968, 0.3636, 0.2362, 0.3409, 0.1968, 0.3864, 0.1968, 0.3636, 0.2362, 0.3636, 0.2362, 0.3864, 0.1968, 0.4091, 0.2362, 0.3864, 0.1968, 0.4318, 0.1968, 0.4091, 0.2362, 0.2955, 0.1968, 0.3182, 0.1575, 0.3409, 0.1968, 0.3182, 0.1575, 0.3636, 0.1575, 0.3409, 0.1968, 0.3409, 0.1968, 0.3636, 0.1575, 0.3864, 0.1968, 0.3636, 0.1575, 0.4091, 0.1575, 0.3864, 0.1968, 0.3864, 0.1968, 0.4091, 0.1575, 0.4318, 0.1968, 0.4091, 0.1575, 0.4545, 0.1575, 0.4318, 0.1968, 0.4773, 0.1181, 0.5, 0.1575, 0.4545, 0.1575, 0.5, 0.07873, 0.5227, 0.1181, 0.4773, 0.1181, 0.5227, 0.03937, 0.5455, 0.07873, 0.5, 0.07873, 0.4773, 0.1181, 0.5227, 0.1181, 0.5, 0.1575, 0.5227, 0.1181, 0.5455, 0.1575, 0.5, 0.1575, 0.5, 0.07873, 0.5455, 0.07873, 0.5227, 0.1181, 0.5455, 0.07873, 0.5682, 0.1181, 0.5227, 0.1181, 0.5227, 0.1181, 0.5682, 0.1181, 0.5455, 0.1575, 0.5682, 0.1181, 0.5909, 0.1575, 0.5455, 0.1575, 0.5227, 0.03937, 0.5682, 0.03937, 0.5455, 0.07873, 0.5682, 0.03937, 0.5909, 0.07873, 0.5455, 0.07873, 0.5455, 0.07873, 0.5909, 0.07873, 0.5682, 0.1181, 0.5909, 0.07873, 0.6136, 0.1181, 0.5682, 0.1181, 0.5682, 0.1181, 0.6136, 0.1181, 0.5909, 0.1575, 0.6136, 0.1181, 0.6364, 0.1575, 0.5909, 0.1575, 0.6591, 0.1181, 0.6818, 0.1575, 0.6364, 0.1575, 0.6818, 0.07873, 0.7045, 0.1181, 0.6591, 0.1181, 0.7045, 0.03937, 0.7273, 0.07873, 0.6818, 0.07873, 0.6591, 0.1181, 0.7045, 0.1181, 0.6818, 0.1575, 0.7045, 0.1181, 0.7273, 0.1575, 0.6818, 0.1575, 0.6818, 0.07873, 0.7273, 0.07873, 0.7045, 0.1181, 0.7273, 0.07873, 0.75, 0.1181, 0.7045, 0.1181, 0.7045, 0.1181, 0.75, 0.1181, 0.7273, 0.1575, 0.75, 0.1181, 0.7727, 0.1575, 0.7273, 0.1575, 0.7045, 0.03937, 0.75, 0.03937, 0.7273, 0.07873, 0.75, 0.03937, 0.7727, 0.07873, 0.7273, 0.07873, 0.7273, 0.07873, 0.7727, 0.07873, 0.75, 0.1181, 0.7727, 0.07873, 0.7955, 0.1181, 0.75, 0.1181, 0.75, 0.1181, 0.7955, 0.1181, 0.7727, 0.1575, 0.7955, 0.1181, 0.8182, 0.1575, 0.7727, 0.1575, 0.8409, 0.1181, 0.8636, 0.1575, 0.8182, 0.1575, 0.8636, 0.07873, 0.8864, 0.1181, 0.8409, 0.1181, 0.8864, 0.03937, 0.9091, 0.07873, 0.8636, 0.07873, 0.8409, 0.1181, 0.8864, 0.1181, 0.8636, 0.1575, 0.8864, 0.1181, 0.9091, 0.1575, 0.8636, 0.1575, 0.8636, 0.07873, 0.9091, 0.07873, 0.8864, 0.1181, 0.9091, 0.07873, 0.9318, 0.1181, 0.8864, 0.1181, 0.8864, 0.1181, 0.9318, 0.1181, 0.9091, 0.1575, 0.9318, 0.1181, 0.9545, 0.1575, 0.9091, 0.1575, 0.8864, 0.03937, 0.9318, 0.03937, 0.9091, 0.07873, 0.9318, 0.03937, 0.9545, 0.07873, 0.9091, 0.07873, 0.9091, 0.07873, 0.9545, 0.07873, 0.9318, 0.1181, 0.9545, 0.07873, 0.9773, 0.1181, 0.9318, 0.1181, 0.9318, 0.1181, 0.9773, 0.1181, 0.9545, 0.1575, 0.9773, 0.1181, 1.0, 0.1575, 0.9545, 0.1575, 0.4091, 0.1575, 0.4318, 0.1181, 0.4545, 0.1575, 0.3636, 0.1575, 0.3864, 0.1181, 0.4091, 0.1575, 0.3182, 0.1575, 0.3409, 0.1181, 0.3636, 0.1575, 0.4091, 0.1575, 0.3864, 0.1181, 0.4318, 0.1181, 0.3864, 0.1181, 0.4091, 0.07873, 0.4318, 0.1181, 0.3636, 0.1575, 0.3409, 0.1181, 0.3864, 0.1181, 0.3409, 0.1181, 0.3636, 0.07873, 0.3864, 0.1181, 0.3864, 0.1181, 0.3636, 0.07873, 0.4091, 0.07873, 0.3636, 0.07873, 0.3864, 0.03937, 0.4091, 0.07873, 0.3182, 0.1575, 0.2955, 0.1181, 0.3409, 0.1181, 0.2955, 0.1181, 0.3182, 0.07873, 0.3409, 0.1181, 0.3409, 0.1181, 0.3182, 0.07873, 0.3636, 0.07873, 0.3182, 0.07873, 0.3409, 0.03937, 0.3636, 0.07873, 0.3636, 0.07873, 0.3409, 0.03937, 0.3864, 0.03937, 0.3409, 0.03937, 0.3636, 0.0, 0.3864, 0.03937, 0.1136, 0.1181, 0.1364, 0.1575, 0.09091, 0.1575, 0.1364, 0.07873, 0.1591, 0.1181, 0.1136, 0.1181, 0.1591, 0.03937, 0.1818, 0.07873, 0.1364, 0.07873, 0.1136, 0.1181, 0.1591, 0.1181, 0.1364, 0.1575, 0.1591, 0.1181, 0.1818, 0.1575, 0.1364, 0.1575, 0.1364, 0.07873, 0.1818, 0.07873, 0.1591, 0.1181, 0.1818, 0.07873, 0.2045, 0.1181, 0.1591, 0.1181, 0.1591, 0.1181, 0.2045, 0.1181, 0.1818, 0.1575, 0.2045, 0.1181, 0.2273, 0.1575, 0.1818, 0.1575, 0.1591, 0.03937, 0.2045, 0.03937, 0.1818, 0.07873, 0.2045, 0.03937, 0.2273, 0.07873, 0.1818, 0.07873, 0.1818, 0.07873, 0.2273, 0.07873, 0.2045, 0.1181, 0.2273, 0.07873, 0.25, 0.1181, 0.2045, 0.1181, 0.2045, 0.1181, 0.25, 0.1181, 0.2273, 0.1575, 0.25, 0.1181, 0.2727, 0.1575, 0.2273, 0.1575, 0.4773, 0.2756, 0.5, 0.3149, 0.4545, 0.3149, 0.4773, 0.1968, 0.5, 0.2362, 0.4545, 0.2362, 0.4545, 0.2362, 0.5, 0.2362, 0.4773, 0.2756, 0.5, 0.2362, 0.5227, 0.2756, 0.4773, 0.2756, 0.4773, 0.2756, 0.5227, 0.2756, 0.5, 0.3149, 0.5227, 0.2756, 0.5455, 0.3149, 0.5, 0.3149, 0.5682, 0.2756, 0.5909, 0.3149, 0.5455, 0.3149, 0.5909, 0.2362, 0.6136, 0.2756, 0.5682, 0.2756, 0.5682, 0.2756, 0.6136, 0.2756, 0.5909, 0.3149, 0.6136, 0.2756, 0.6364, 0.3149, 0.5909, 0.3149, 0.5227, 0.2756, 0.5682, 0.2756, 0.5455, 0.3149, 0.5, 0.2362, 0.5455, 0.2362, 0.5227, 0.2756, 0.4773, 0.1968, 0.5227, 0.1968, 0.5, 0.2362, 0.5227, 0.2756, 0.5455, 0.2362, 0.5682, 0.2756, 0.5455, 0.2362, 0.5909, 0.2362, 0.5682, 0.2756, 0.5, 0.2362, 0.5227, 0.1968, 0.5455, 0.2362, 0.5227, 0.1968, 0.5682, 0.1968, 0.5455, 0.2362, 0.5455, 0.2362, 0.5682, 0.1968, 0.5909, 0.2362, 0.5682, 0.1968, 0.6136, 0.1968, 0.5909, 0.2362, 0.5682, 0.1968, 0.5909, 0.1575, 0.6136, 0.1968])
me_icosphere.use_remesh_fix_poles = True
me_icosphere.use_remesh_preserve_attributes = False
me_icosphere.update()

# ---- objects
ob_cube = bpy.data.objects.new('Cube', me_cube)
ob_icosphere = bpy.data.objects.new('Icosphere', me_icosphere)

# ---- transforms, parenting, visibility, modifiers, constraints
ob_cube.location = (0.2616, 0.1668, 7.451e-09)
ob_cube.scale = (1.523, 1.523, 1.0)
ob_cube.lock_rotations_4d = False
ob_cube.empty_display_type = 'ARROWS'
ob_cube.lineart.crease_threshold = 0.0
_m = ob_cube.modifiers.new('Subdivision', 'SUBSURF')
ob_icosphere.location = (0.0, 0.0, 12.87)
ob_icosphere.scale = (5.557, 5.557, 5.557)
_m = ob_icosphere.modifiers.new('Subdivision', 'SUBSURF')
_m.subdivision_type = 'SIMPLE'

# ---- collection membership
col_collection.objects.link(ob_cube)
col_collection.objects.link(ob_icosphere)

# ---- scene / render settings (as saved in the file)
scene.frame_start = 1; scene.frame_end = 250; scene.frame_set(1)
scene.render.engine = 'BLENDER_EEVEE_NEXT'
scene.cycles.sampling_pattern = 'TABULATED_SOBOL'
scene.cycles.use_light_tree = False
scene.view_settings.view_transform = 'Filmic'
bpy.context.view_layer.update()

# ---- added for rendering (the .blend has no active camera and no usable light): camera, sun
cam_auto = bpy.data.cameras.new('AutoCamera')
cam_auto.lens = 50.0
cam_auto.sensor_width = 36.0
cam_auto.clip_end = 1000.0
ob_auto_camera = bpy.data.objects.new('AutoCamera', cam_auto)
scene.collection.objects.link(ob_auto_camera)
ob_auto_camera.location = (27.3428, -32.5379, 30.9288)
ob_auto_camera.rotation_euler = (1.09748, -7.21219e-08, 0.694738)
scene.camera = ob_auto_camera
light_auto_sun = bpy.data.lights.new('AutoSun', 'SUN')
light_auto_sun.energy = 3.0
light_auto_sun.angle = 0.0523599
ob_auto_sun = bpy.data.objects.new('AutoSun', light_auto_sun)
scene.collection.objects.link(ob_auto_sun)
ob_auto_sun.rotation_euler = (0.872665, 0.174533, 0.523599)
bpy.context.view_layer.update()
